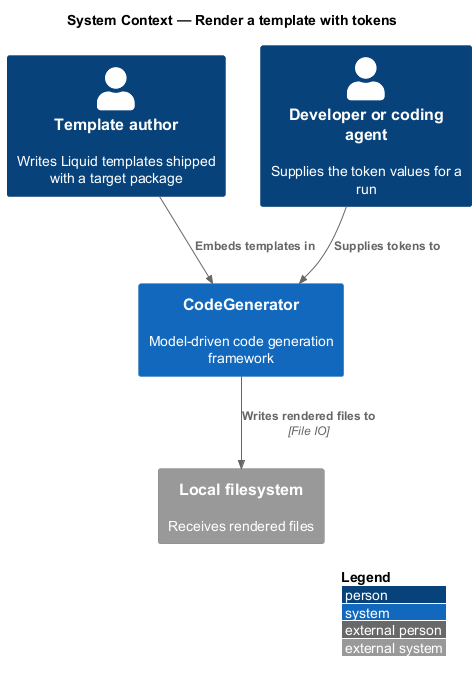

The diagram above was rendered by PlantUML. Its source (embedded in the PNG):
@startuml
!include <C4/C4_Context>
LAYOUT_WITH_LEGEND()
title System Context — Render a template with tokens

Person(author, "Template author", "Writes Liquid templates shipped with a target package")
Person(dev, "Developer or coding agent", "Supplies the token values for a run")
System(codegen, "CodeGenerator", "Model-driven code generation framework")
System_Ext(fs, "Local filesystem", "Receives rendered files")

Rel(author, codegen, "Embeds templates in")
Rel(dev, codegen, "Supplies tokens to")
Rel(codegen, fs, "Writes rendered files to", "File IO")
@enduml